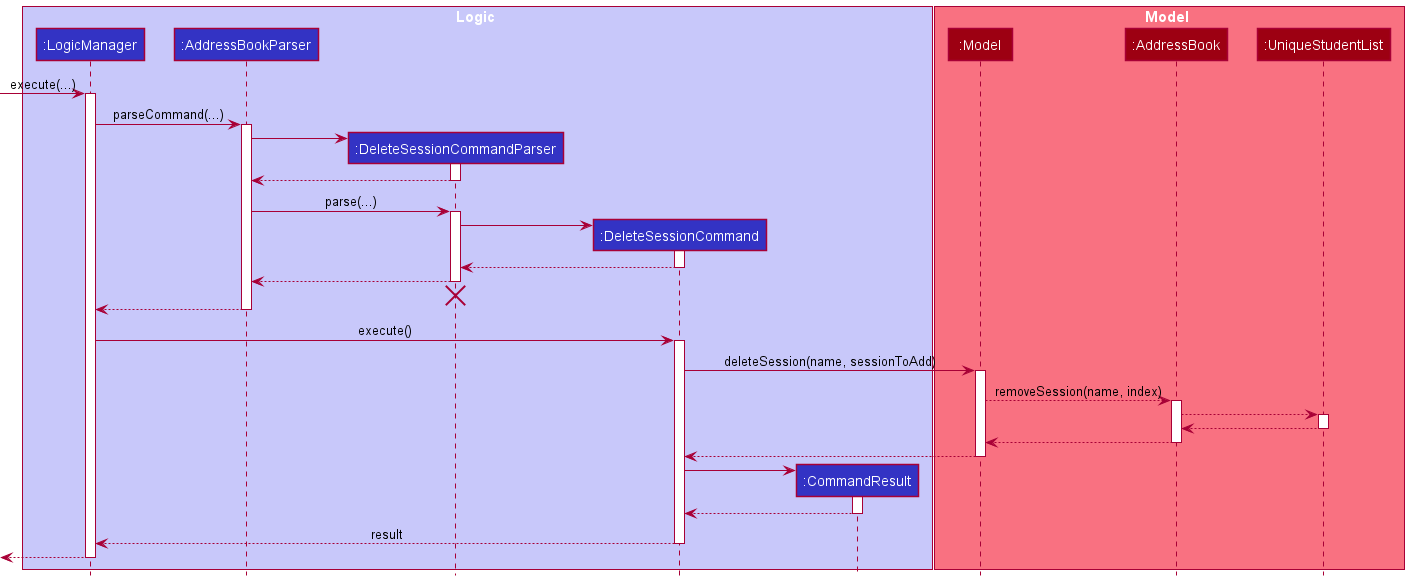

The diagram above was rendered by PlantUML. Its source (embedded in the PNG):
@startuml
!include style.puml

box Logic LOGIC_COLOR_T1
participant ":LogicManager" as LogicManager LOGIC_COLOR
participant ":AddressBookParser" as AddressBookParser LOGIC_COLOR
participant ":DeleteSessionCommandParser" as DeleteSessionCommandParser LOGIC_COLOR
participant ":DeleteSessionCommand" as DeleteSessionCommand LOGIC_COLOR
participant ":CommandResult" as CommandResult LOGIC_COLOR
end box

box Model MODEL_COLOR_T1
participant ":Model" as Model MODEL_COLOR
participant ":AddressBook" as AddressBook MODEL_COLOR
participant ":UniqueStudentList" as StudentList MODEL_COLOR
end box

[-> LogicManager : execute(...)
activate LogicManager

LogicManager -> AddressBookParser : parseCommand(...)
activate AddressBookParser

create DeleteSessionCommandParser
AddressBookParser -> DeleteSessionCommandParser
activate DeleteSessionCommandParser

DeleteSessionCommandParser --> AddressBookParser
deactivate DeleteSessionCommandParser

AddressBookParser -> DeleteSessionCommandParser: parse(...)
activate DeleteSessionCommandParser

create DeleteSessionCommand
DeleteSessionCommandParser -> DeleteSessionCommand
activate DeleteSessionCommand

DeleteSessionCommand --> DeleteSessionCommandParser
deactivate DeleteSessionCommand

DeleteSessionCommandParser --> AddressBookParser
deactivate DeleteSessionCommandParser

'Hidden arrow to position the destroy marker slightly below the end of the activation bar.
DeleteSessionCommandParser -[hidden]-> AddressBookParser
destroy DeleteSessionCommandParser

AddressBookParser --> LogicManager
deactivate AddressBookParser

LogicManager -> DeleteSessionCommand : execute()
activate DeleteSessionCommand


DeleteSessionCommand -> Model : deleteSession(name, sessionToAdd)
activate Model


Model --> AddressBook : removeSession(name, index)
activate AddressBook

AddressBook --> StudentList
activate StudentList
StudentList --> AddressBook
deactivate StudentList

AddressBook --> Model
deactivate AddressBook

Model --> DeleteSessionCommand
deactivate Model

create CommandResult
DeleteSessionCommand -> CommandResult
activate CommandResult

CommandResult --> DeleteSessionCommand
deactivate CommandResult

DeleteSessionCommand --> LogicManager : result
deactivate DeleteSessionCommand

[<--LogicManager
deactivate LogicManager
@enduml